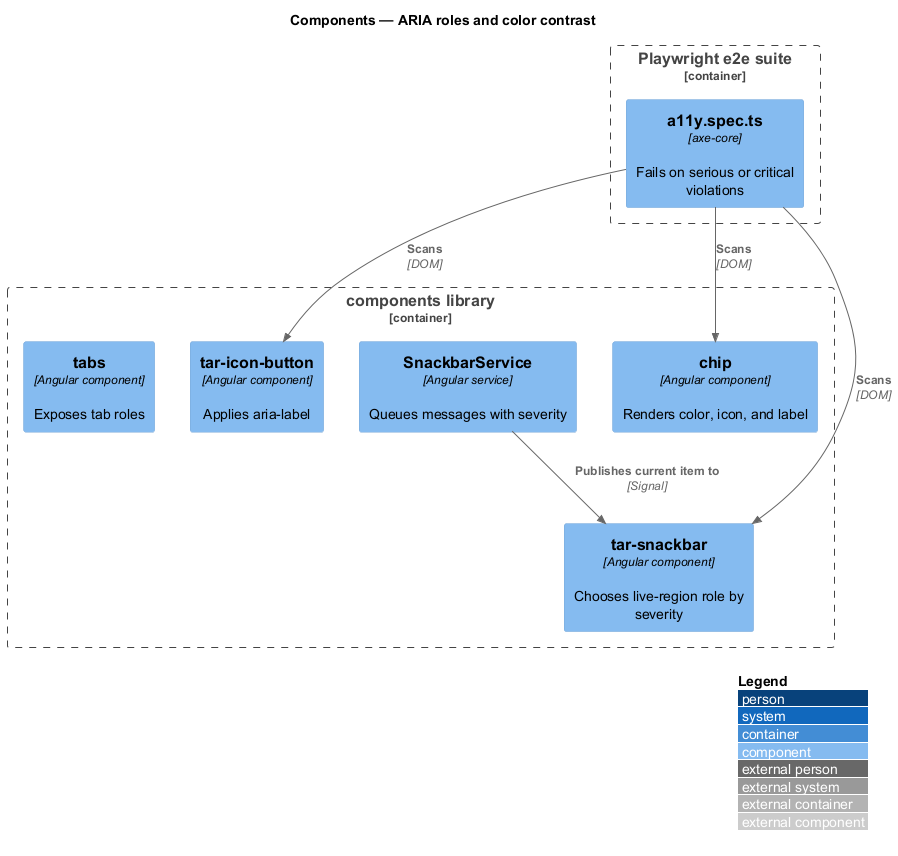

The diagram above was rendered by PlantUML. Its source (embedded in the PNG):
@startuml
!include <C4/C4_Component>
LAYOUT_WITH_LEGEND()
title Components — ARIA roles and color contrast

Container_Boundary(lib, "components library") {
  Component(ib, "tar-icon-button", "Angular component", "Applies aria-label")
  Component(sn, "tar-snackbar", "Angular component", "Chooses live-region role by severity")
  Component(svc, "SnackbarService", "Angular service", "Queues messages with severity")
  Component(chip, "chip", "Angular component", "Renders color, icon, and label")
  Component(tabs, "tabs", "Angular component", "Exposes tab roles")
}
Container_Boundary(e2e, "Playwright e2e suite") {
  Component(axe, "a11y.spec.ts", "axe-core", "Fails on serious or critical violations")
}
Rel(svc, sn, "Publishes current item to", "Signal")
Rel(axe, sn, "Scans", "DOM")
Rel(axe, chip, "Scans", "DOM")
Rel(axe, ib, "Scans", "DOM")
@enduml